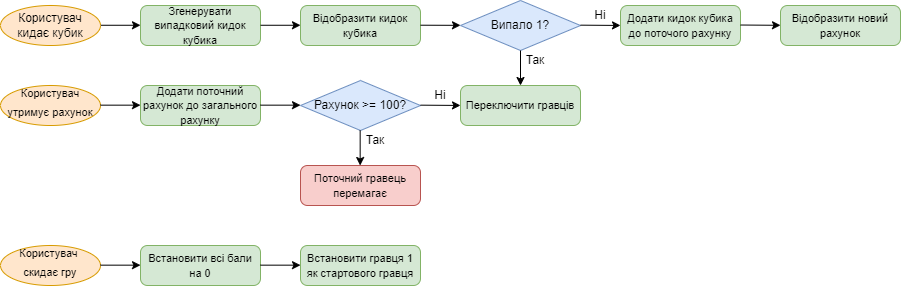

The diagram above was exported from draw.io. Its source (the exported page's mxGraphModel, read from the mxfile embedded in the PNG):
<mxGraphModel dx="1500" dy="757" grid="1" gridSize="10" guides="1" tooltips="1" connect="1" arrows="1" fold="1" page="1" pageScale="1" pageWidth="827" pageHeight="1169" math="0" shadow="0">
  <root>
    <mxCell id="WIyWlLk6GJQsqaUBKTNV-0" />
    <mxCell id="WIyWlLk6GJQsqaUBKTNV-1" parent="WIyWlLk6GJQsqaUBKTNV-0" />
    <mxCell id="XXKP4-c1obzX2os0EuJN-4" value="" style="endArrow=classic;html=1;rounded=0;" edge="1" parent="WIyWlLk6GJQsqaUBKTNV-1">
      <mxGeometry width="50" height="50" relative="1" as="geometry">
        <mxPoint x="120" y="99.76" as="sourcePoint" />
        <mxPoint x="160" y="99.76" as="targetPoint" />
      </mxGeometry>
    </mxCell>
    <mxCell id="XXKP4-c1obzX2os0EuJN-5" value="Користувач кидає кубик" style="strokeWidth=1;html=1;shape=mxgraph.flowchart.start_1;whiteSpace=wrap;fillColor=#ffe6cc;strokeColor=#d79b00;" vertex="1" parent="WIyWlLk6GJQsqaUBKTNV-1">
      <mxGeometry x="20" y="80" width="100" height="40" as="geometry" />
    </mxCell>
    <mxCell id="XXKP4-c1obzX2os0EuJN-6" value="&lt;font style=&quot;font-size: 11px;&quot;&gt;Згенерувати випадковий кидок кубика&lt;/font&gt;" style="rounded=1;whiteSpace=wrap;html=1;absoluteArcSize=1;arcSize=14;strokeWidth=1;fillColor=#d5e8d4;strokeColor=#82b366;" vertex="1" parent="WIyWlLk6GJQsqaUBKTNV-1">
      <mxGeometry x="160" y="80" width="120" height="40" as="geometry" />
    </mxCell>
    <mxCell id="XXKP4-c1obzX2os0EuJN-7" value="" style="endArrow=classic;html=1;rounded=0;" edge="1" parent="WIyWlLk6GJQsqaUBKTNV-1">
      <mxGeometry width="50" height="50" relative="1" as="geometry">
        <mxPoint x="280" y="99.76" as="sourcePoint" />
        <mxPoint x="320" y="99.76" as="targetPoint" />
      </mxGeometry>
    </mxCell>
    <mxCell id="XXKP4-c1obzX2os0EuJN-8" value="&lt;span style=&quot;font-size: 11px;&quot;&gt;Відобразити кидок кубика&lt;/span&gt;" style="rounded=1;whiteSpace=wrap;html=1;absoluteArcSize=1;arcSize=14;strokeWidth=1;fillColor=#d5e8d4;strokeColor=#82b366;" vertex="1" parent="WIyWlLk6GJQsqaUBKTNV-1">
      <mxGeometry x="320" y="80" width="120" height="40" as="geometry" />
    </mxCell>
    <mxCell id="XXKP4-c1obzX2os0EuJN-9" value="" style="endArrow=classic;html=1;rounded=0;" edge="1" parent="WIyWlLk6GJQsqaUBKTNV-1" target="XXKP4-c1obzX2os0EuJN-10">
      <mxGeometry width="50" height="50" relative="1" as="geometry">
        <mxPoint x="440" y="99.71000000000001" as="sourcePoint" />
        <mxPoint x="480" y="99.71000000000001" as="targetPoint" />
      </mxGeometry>
    </mxCell>
    <mxCell id="XXKP4-c1obzX2os0EuJN-10" value="Випало 1?" style="strokeWidth=1;html=1;shape=mxgraph.flowchart.decision;whiteSpace=wrap;fillColor=#dae8fc;strokeColor=#6c8ebf;" vertex="1" parent="WIyWlLk6GJQsqaUBKTNV-1">
      <mxGeometry x="480" y="75" width="120" height="50" as="geometry" />
    </mxCell>
    <mxCell id="XXKP4-c1obzX2os0EuJN-11" value="" style="endArrow=classic;html=1;rounded=0;" edge="1" parent="WIyWlLk6GJQsqaUBKTNV-1">
      <mxGeometry width="50" height="50" relative="1" as="geometry">
        <mxPoint x="600" y="99.66" as="sourcePoint" />
        <mxPoint x="640" y="99.95000000000002" as="targetPoint" />
      </mxGeometry>
    </mxCell>
    <mxCell id="XXKP4-c1obzX2os0EuJN-12" value="Ні" style="text;html=1;align=center;verticalAlign=middle;whiteSpace=wrap;rounded=0;" vertex="1" parent="WIyWlLk6GJQsqaUBKTNV-1">
      <mxGeometry x="590" y="80" width="60" height="20" as="geometry" />
    </mxCell>
    <mxCell id="XXKP4-c1obzX2os0EuJN-13" value="&lt;span style=&quot;font-size: 11px;&quot;&gt;Додати кидок кубика до поточого рахунку&lt;/span&gt;" style="rounded=1;whiteSpace=wrap;html=1;absoluteArcSize=1;arcSize=14;strokeWidth=1;fillColor=#d5e8d4;strokeColor=#82b366;" vertex="1" parent="WIyWlLk6GJQsqaUBKTNV-1">
      <mxGeometry x="640" y="80" width="120" height="40" as="geometry" />
    </mxCell>
    <mxCell id="XXKP4-c1obzX2os0EuJN-14" value="" style="endArrow=classic;html=1;rounded=0;" edge="1" parent="WIyWlLk6GJQsqaUBKTNV-1">
      <mxGeometry width="50" height="50" relative="1" as="geometry">
        <mxPoint x="760" y="99.52000000000001" as="sourcePoint" />
        <mxPoint x="800" y="99.81" as="targetPoint" />
      </mxGeometry>
    </mxCell>
    <mxCell id="XXKP4-c1obzX2os0EuJN-15" value="&lt;span style=&quot;font-size: 11px;&quot;&gt;Відобразити новий рахунок&lt;/span&gt;" style="rounded=1;whiteSpace=wrap;html=1;absoluteArcSize=1;arcSize=14;strokeWidth=1;fillColor=#d5e8d4;strokeColor=#82b366;" vertex="1" parent="WIyWlLk6GJQsqaUBKTNV-1">
      <mxGeometry x="800" y="80" width="120" height="40" as="geometry" />
    </mxCell>
    <mxCell id="XXKP4-c1obzX2os0EuJN-16" value="&lt;sup&gt;&lt;font style=&quot;font-size: 11px;&quot;&gt;Користувач утримує рахунок&lt;/font&gt;&lt;/sup&gt;" style="strokeWidth=1;html=1;shape=mxgraph.flowchart.start_1;whiteSpace=wrap;fillColor=#ffe6cc;strokeColor=#d79b00;" vertex="1" parent="WIyWlLk6GJQsqaUBKTNV-1">
      <mxGeometry x="20" y="160" width="100" height="40" as="geometry" />
    </mxCell>
    <mxCell id="XXKP4-c1obzX2os0EuJN-17" value="" style="endArrow=classic;html=1;rounded=0;" edge="1" parent="WIyWlLk6GJQsqaUBKTNV-1">
      <mxGeometry width="50" height="50" relative="1" as="geometry">
        <mxPoint x="120" y="179.66000000000003" as="sourcePoint" />
        <mxPoint x="160" y="179.66000000000003" as="targetPoint" />
      </mxGeometry>
    </mxCell>
    <mxCell id="XXKP4-c1obzX2os0EuJN-18" value="&lt;span style=&quot;font-size: 11px;&quot;&gt;Додати поточний рахунок до загального рахунку&lt;/span&gt;" style="rounded=1;whiteSpace=wrap;html=1;absoluteArcSize=1;arcSize=14;strokeWidth=1;fillColor=#d5e8d4;strokeColor=#82b366;" vertex="1" parent="WIyWlLk6GJQsqaUBKTNV-1">
      <mxGeometry x="160" y="160" width="120" height="40" as="geometry" />
    </mxCell>
    <mxCell id="XXKP4-c1obzX2os0EuJN-19" value="" style="endArrow=classic;html=1;rounded=0;" edge="1" parent="WIyWlLk6GJQsqaUBKTNV-1">
      <mxGeometry width="50" height="50" relative="1" as="geometry">
        <mxPoint x="280" y="179.66000000000003" as="sourcePoint" />
        <mxPoint x="320" y="179.66000000000003" as="targetPoint" />
      </mxGeometry>
    </mxCell>
    <mxCell id="XXKP4-c1obzX2os0EuJN-22" value="Рахунок &amp;gt;= 100?" style="strokeWidth=1;html=1;shape=mxgraph.flowchart.decision;whiteSpace=wrap;fillColor=#dae8fc;strokeColor=#6c8ebf;" vertex="1" parent="WIyWlLk6GJQsqaUBKTNV-1">
      <mxGeometry x="320" y="155" width="120" height="50" as="geometry" />
    </mxCell>
    <mxCell id="XXKP4-c1obzX2os0EuJN-23" value="" style="endArrow=classic;html=1;rounded=0;" edge="1" parent="WIyWlLk6GJQsqaUBKTNV-1">
      <mxGeometry width="50" height="50" relative="1" as="geometry">
        <mxPoint x="440" y="179.66" as="sourcePoint" />
        <mxPoint x="480" y="179.95000000000002" as="targetPoint" />
      </mxGeometry>
    </mxCell>
    <mxCell id="XXKP4-c1obzX2os0EuJN-24" value="Ні" style="text;html=1;align=center;verticalAlign=middle;whiteSpace=wrap;rounded=0;" vertex="1" parent="WIyWlLk6GJQsqaUBKTNV-1">
      <mxGeometry x="430" y="160" width="60" height="20" as="geometry" />
    </mxCell>
    <mxCell id="XXKP4-c1obzX2os0EuJN-25" value="&lt;span style=&quot;font-size: 11px;&quot;&gt;Переключити гравців&lt;/span&gt;" style="rounded=1;whiteSpace=wrap;html=1;absoluteArcSize=1;arcSize=14;strokeWidth=1;fillColor=#d5e8d4;strokeColor=#82b366;" vertex="1" parent="WIyWlLk6GJQsqaUBKTNV-1">
      <mxGeometry x="480" y="160" width="120" height="40" as="geometry" />
    </mxCell>
    <mxCell id="XXKP4-c1obzX2os0EuJN-26" value="" style="endArrow=classic;html=1;rounded=0;" edge="1" parent="WIyWlLk6GJQsqaUBKTNV-1" target="XXKP4-c1obzX2os0EuJN-25">
      <mxGeometry width="50" height="50" relative="1" as="geometry">
        <mxPoint x="540" y="125" as="sourcePoint" />
        <mxPoint x="590" y="75" as="targetPoint" />
      </mxGeometry>
    </mxCell>
    <mxCell id="XXKP4-c1obzX2os0EuJN-27" value="Так" style="text;html=1;align=center;verticalAlign=middle;whiteSpace=wrap;rounded=0;" vertex="1" parent="WIyWlLk6GJQsqaUBKTNV-1">
      <mxGeometry x="540" y="125" width="30" height="20" as="geometry" />
    </mxCell>
    <mxCell id="XXKP4-c1obzX2os0EuJN-28" value="&lt;span style=&quot;font-size: 11px;&quot;&gt;Поточний гравець перемагає&lt;/span&gt;" style="rounded=1;whiteSpace=wrap;html=1;absoluteArcSize=1;arcSize=14;strokeWidth=1;fillColor=#f8cecc;strokeColor=#b85450;" vertex="1" parent="WIyWlLk6GJQsqaUBKTNV-1">
      <mxGeometry x="320" y="240" width="120" height="40" as="geometry" />
    </mxCell>
    <mxCell id="XXKP4-c1obzX2os0EuJN-29" value="" style="endArrow=classic;html=1;rounded=0;" edge="1" parent="WIyWlLk6GJQsqaUBKTNV-1">
      <mxGeometry width="50" height="50" relative="1" as="geometry">
        <mxPoint x="379.65999999999997" y="205" as="sourcePoint" />
        <mxPoint x="379.65999999999997" y="240" as="targetPoint" />
      </mxGeometry>
    </mxCell>
    <mxCell id="XXKP4-c1obzX2os0EuJN-30" value="Так" style="text;html=1;align=center;verticalAlign=middle;whiteSpace=wrap;rounded=0;" vertex="1" parent="WIyWlLk6GJQsqaUBKTNV-1">
      <mxGeometry x="380" y="205" width="30" height="20" as="geometry" />
    </mxCell>
    <mxCell id="XXKP4-c1obzX2os0EuJN-31" value="&lt;sup&gt;&lt;font style=&quot;font-size: 11px;&quot;&gt;Користувач&amp;nbsp; скидає гру&lt;/font&gt;&lt;/sup&gt;" style="strokeWidth=1;html=1;shape=mxgraph.flowchart.start_1;whiteSpace=wrap;fillColor=#ffe6cc;strokeColor=#d79b00;" vertex="1" parent="WIyWlLk6GJQsqaUBKTNV-1">
      <mxGeometry x="20" y="320" width="100" height="40" as="geometry" />
    </mxCell>
    <mxCell id="XXKP4-c1obzX2os0EuJN-32" value="" style="endArrow=classic;html=1;rounded=0;" edge="1" parent="WIyWlLk6GJQsqaUBKTNV-1">
      <mxGeometry width="50" height="50" relative="1" as="geometry">
        <mxPoint x="120" y="339.66" as="sourcePoint" />
        <mxPoint x="160" y="339.66" as="targetPoint" />
      </mxGeometry>
    </mxCell>
    <mxCell id="XXKP4-c1obzX2os0EuJN-33" value="&lt;span style=&quot;font-size: 11px;&quot;&gt;Встановити всі бали на 0&lt;/span&gt;" style="rounded=1;whiteSpace=wrap;html=1;absoluteArcSize=1;arcSize=14;strokeWidth=1;fillColor=#d5e8d4;strokeColor=#82b366;" vertex="1" parent="WIyWlLk6GJQsqaUBKTNV-1">
      <mxGeometry x="160" y="320" width="120" height="40" as="geometry" />
    </mxCell>
    <mxCell id="XXKP4-c1obzX2os0EuJN-34" value="" style="endArrow=classic;html=1;rounded=0;" edge="1" parent="WIyWlLk6GJQsqaUBKTNV-1">
      <mxGeometry width="50" height="50" relative="1" as="geometry">
        <mxPoint x="280" y="339.66" as="sourcePoint" />
        <mxPoint x="320" y="339.66" as="targetPoint" />
      </mxGeometry>
    </mxCell>
    <mxCell id="XXKP4-c1obzX2os0EuJN-35" value="&lt;span style=&quot;font-size: 11px;&quot;&gt;Встановити гравця 1 як стартового гравця&lt;/span&gt;" style="rounded=1;whiteSpace=wrap;html=1;absoluteArcSize=1;arcSize=14;strokeWidth=1;fillColor=#d5e8d4;strokeColor=#82b366;" vertex="1" parent="WIyWlLk6GJQsqaUBKTNV-1">
      <mxGeometry x="320" y="320" width="120" height="40" as="geometry" />
    </mxCell>
  </root>
</mxGraphModel>